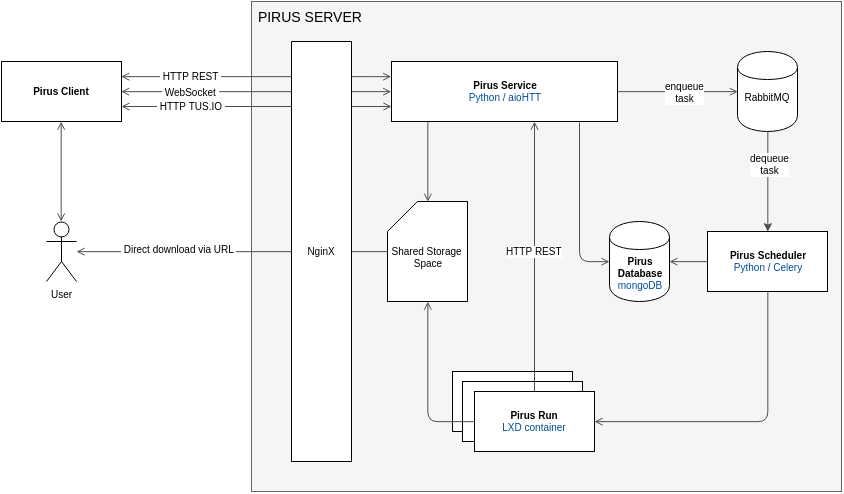

The diagram above was exported from draw.io. Its source (the exported page's mxGraphModel, read from the mxfile embedded in the PNG):
<mxGraphModel dx="1592" dy="684" grid="1" gridSize="10" guides="1" tooltips="1" connect="1" arrows="1" fold="1" page="0" pageScale="1.5" pageWidth="826" pageHeight="1169" background="#ffffff" math="0" shadow="0">
  <root>
    <mxCell id="0" style=";html=1;" />
    <mxCell id="1" style=";html=1;" parent="0" />
    <mxCell id="176" value="&lt;font style=&quot;font-size: 14px&quot;&gt;&amp;nbsp;PIRUS SERVER&lt;/font&gt;" style="whiteSpace=wrap;html=1;rounded=0;shadow=0;glass=0;comic=0;labelBackgroundColor=none;strokeColor=#666666;fillColor=#f5f5f5;fontSize=10;fontColor=#000000;align=left;horizontal=1;verticalAlign=top;" vertex="1" parent="1">
      <mxGeometry x="180" y="120" width="590" height="490" as="geometry" />
    </mxCell>
    <mxCell id="169" value="" style="whiteSpace=wrap;html=1;rounded=0;shadow=0;glass=0;comic=0;labelBackgroundColor=none;strokeColor=#000000;fillColor=#ffffff;fontSize=10;fontColor=#000000;align=center;" vertex="1" parent="1">
      <mxGeometry x="381" y="490" width="120" height="60" as="geometry" />
    </mxCell>
    <mxCell id="175" style="edgeStyle=orthogonalEdgeStyle;rounded=1;html=1;exitX=1;exitY=0.25;entryX=0;entryY=0.25;startArrow=open;startFill=0;endArrow=open;endFill=0;jettySize=auto;orthogonalLoop=1;strokeColor=#4D4D4D;fontSize=10;fontColor=#000000;" edge="1" parent="1" source="158" target="162">
      <mxGeometry relative="1" as="geometry">
        <Array as="points">
          <mxPoint x="290" y="195" />
          <mxPoint x="290" y="195" />
        </Array>
      </mxGeometry>
    </mxCell>
    <mxCell id="177" value="&amp;nbsp;HTTP REST&amp;nbsp;" style="text;html=1;resizable=0;points=[];align=center;verticalAlign=middle;labelBackgroundColor=#ffffff;fontSize=10;fontColor=#000000;" vertex="1" connectable="0" parent="175">
      <mxGeometry x="0.019" y="1" relative="1" as="geometry">
        <mxPoint x="-68" as="offset" />
      </mxGeometry>
    </mxCell>
    <mxCell id="178" value="&amp;nbsp;HTTP TUS.IO&amp;nbsp;" style="edgeStyle=orthogonalEdgeStyle;rounded=1;html=1;exitX=1;exitY=0.75;entryX=0;entryY=0.75;startArrow=open;startFill=0;endArrow=open;endFill=0;jettySize=auto;orthogonalLoop=1;strokeColor=#4D4D4D;fontSize=10;fontColor=#000000;" edge="1" parent="1">
      <mxGeometry x="-0.4815" relative="1" as="geometry">
        <mxPoint x="50" y="225" as="sourcePoint" />
        <mxPoint x="320" y="225" as="targetPoint" />
        <mxPoint as="offset" />
      </mxGeometry>
    </mxCell>
    <mxCell id="180" style="edgeStyle=orthogonalEdgeStyle;rounded=1;html=1;exitX=1;exitY=0.5;entryX=0;entryY=0.5;startArrow=open;startFill=0;endArrow=open;endFill=0;jettySize=auto;orthogonalLoop=1;strokeColor=#4D4D4D;fontSize=10;fontColor=#000000;" edge="1" parent="1" source="158" target="162">
      <mxGeometry relative="1" as="geometry" />
    </mxCell>
    <mxCell id="181" value="&amp;nbsp;WebSocket&amp;nbsp;" style="text;html=1;resizable=0;points=[];align=center;verticalAlign=middle;labelBackgroundColor=#ffffff;fontSize=10;fontColor=#000000;" vertex="1" connectable="0" parent="180">
      <mxGeometry x="-0.0067" relative="1" as="geometry">
        <mxPoint x="-65" as="offset" />
      </mxGeometry>
    </mxCell>
    <mxCell id="158" value="&lt;b&gt;Pirus Client&lt;/b&gt;" style="whiteSpace=wrap;html=1;rounded=0;shadow=0;glass=0;comic=0;labelBackgroundColor=none;strokeColor=#000000;fillColor=#ffffff;fontSize=10;fontColor=#000000;align=center;" vertex="1" parent="1">
      <mxGeometry x="-70" y="180" width="120" height="60" as="geometry" />
    </mxCell>
    <mxCell id="171" style="edgeStyle=orthogonalEdgeStyle;rounded=1;html=1;entryX=0;entryY=0.5;startArrow=none;startFill=0;endArrow=open;endFill=0;jettySize=auto;orthogonalLoop=1;strokeColor=#4D4D4D;fontSize=10;fontColor=#000000;" edge="1" parent="1" source="162" target="165">
      <mxGeometry relative="1" as="geometry">
        <Array as="points" />
      </mxGeometry>
    </mxCell>
    <mxCell id="182" value="enqueue&lt;div&gt;task&lt;/div&gt;" style="text;html=1;resizable=0;points=[];align=center;verticalAlign=middle;labelBackgroundColor=#ffffff;fontSize=10;fontColor=#000000;" vertex="1" connectable="0" parent="171">
      <mxGeometry x="0.125" relative="1" as="geometry">
        <mxPoint as="offset" />
      </mxGeometry>
    </mxCell>
    <mxCell id="172" style="edgeStyle=orthogonalEdgeStyle;rounded=1;html=1;exitX=0.832;exitY=1.017;entryX=0;entryY=0.5;startArrow=none;startFill=0;endArrow=open;endFill=0;jettySize=auto;orthogonalLoop=1;strokeColor=#4D4D4D;fontSize=10;fontColor=#000000;exitPerimeter=0;" edge="1" parent="1" source="162" target="163">
      <mxGeometry relative="1" as="geometry">
        <Array as="points">
          <mxPoint x="508" y="380" />
        </Array>
      </mxGeometry>
    </mxCell>
    <mxCell id="162" value="&lt;b&gt;Pirus Service&lt;/b&gt;&lt;div&gt;&lt;font color=&quot;#004c99&quot;&gt;Python / aioHTT&lt;/font&gt;&lt;/div&gt;" style="whiteSpace=wrap;html=1;rounded=0;shadow=0;glass=0;comic=0;labelBackgroundColor=none;strokeColor=#000000;fillColor=#ffffff;fontSize=10;fontColor=#000000;align=center;" vertex="1" parent="1">
      <mxGeometry x="320" y="180" width="226" height="60" as="geometry" />
    </mxCell>
    <mxCell id="163" value="&lt;div&gt;&lt;br&gt;&lt;/div&gt;&lt;div&gt;&lt;br&gt;&lt;/div&gt;&lt;b&gt;Pirus&lt;/b&gt;&lt;div&gt;&lt;b&gt;Database&lt;/b&gt;&lt;/div&gt;&lt;div&gt;&lt;font color=&quot;#004c99&quot;&gt;mongoDB&lt;/font&gt;&lt;/div&gt;" style="shape=cylinder;whiteSpace=wrap;html=1;rounded=0;shadow=0;glass=0;comic=0;labelBackgroundColor=none;strokeColor=#000000;fillColor=#ffffff;fontSize=10;fontColor=#000000;align=center;" vertex="1" parent="1">
      <mxGeometry x="538" y="340" width="60" height="80" as="geometry" />
    </mxCell>
    <mxCell id="174" style="edgeStyle=orthogonalEdgeStyle;rounded=1;html=1;exitX=0.5;exitY=1;startArrow=none;startFill=0;endArrow=open;endFill=0;jettySize=auto;orthogonalLoop=1;strokeColor=#4D4D4D;fontSize=10;fontColor=#000000;entryX=1;entryY=0.5;" edge="1" parent="1" source="164" target="168">
      <mxGeometry relative="1" as="geometry">
        <Array as="points">
          <mxPoint x="696" y="540" />
        </Array>
      </mxGeometry>
    </mxCell>
    <mxCell id="186" style="edgeStyle=orthogonalEdgeStyle;rounded=1;html=1;exitX=0;exitY=0.5;entryX=1;entryY=0.5;startArrow=none;startFill=0;endArrow=open;endFill=0;jettySize=auto;orthogonalLoop=1;strokeColor=#4D4D4D;fontSize=10;fontColor=#000000;" edge="1" parent="1" source="164" target="163">
      <mxGeometry relative="1" as="geometry">
        <Array as="points" />
      </mxGeometry>
    </mxCell>
    <mxCell id="164" value="&lt;div&gt;&lt;b&gt;Pirus Scheduler&lt;/b&gt;&lt;/div&gt;&lt;font color=&quot;#004c99&quot;&gt;Python / Celery&lt;/font&gt;" style="whiteSpace=wrap;html=1;rounded=0;shadow=0;glass=0;comic=0;labelBackgroundColor=none;strokeColor=#000000;fillColor=#ffffff;fontSize=10;fontColor=#000000;align=center;" vertex="1" parent="1">
      <mxGeometry x="636" y="350" width="120" height="60" as="geometry" />
    </mxCell>
    <mxCell id="165" value="&lt;div&gt;&lt;br&gt;&lt;/div&gt;RabbitMQ" style="shape=cylinder;whiteSpace=wrap;html=1;rounded=0;shadow=0;glass=0;comic=0;labelBackgroundColor=none;strokeColor=#000000;fillColor=#ffffff;fontSize=10;fontColor=#000000;align=center;" vertex="1" parent="1">
      <mxGeometry x="666" y="170" width="60" height="80" as="geometry" />
    </mxCell>
    <mxCell id="167" value="" style="whiteSpace=wrap;html=1;rounded=0;shadow=0;glass=0;comic=0;labelBackgroundColor=none;strokeColor=#000000;fillColor=#ffffff;fontSize=10;fontColor=#000000;align=center;" vertex="1" parent="1">
      <mxGeometry x="391" y="500" width="120" height="60" as="geometry" />
    </mxCell>
    <mxCell id="173" style="edgeStyle=orthogonalEdgeStyle;rounded=1;html=1;exitX=0.5;exitY=0;startArrow=none;startFill=0;endArrow=open;endFill=0;jettySize=auto;orthogonalLoop=1;strokeColor=#4D4D4D;fontSize=10;fontColor=#000000;" edge="1" parent="1" source="168">
      <mxGeometry relative="1" as="geometry">
        <mxPoint x="463" y="240" as="targetPoint" />
        <Array as="points">
          <mxPoint x="463" y="240" />
        </Array>
      </mxGeometry>
    </mxCell>
    <mxCell id="185" value="HTTP REST" style="text;html=1;resizable=0;points=[];align=center;verticalAlign=middle;labelBackgroundColor=#ffffff;fontSize=10;fontColor=#000000;" vertex="1" connectable="0" parent="173">
      <mxGeometry x="-0.5667" relative="1" as="geometry">
        <mxPoint y="-82" as="offset" />
      </mxGeometry>
    </mxCell>
    <mxCell id="168" value="&lt;b&gt;Pirus Run&lt;/b&gt;&lt;div&gt;&lt;font color=&quot;#004c99&quot;&gt;LXD container&lt;/font&gt;&lt;/div&gt;" style="whiteSpace=wrap;html=1;rounded=0;shadow=0;glass=0;comic=0;labelBackgroundColor=none;strokeColor=#000000;fillColor=#ffffff;fontSize=10;fontColor=#000000;align=center;" vertex="1" parent="1">
      <mxGeometry x="403" y="510" width="120" height="60" as="geometry" />
    </mxCell>
    <mxCell id="170" value="" style="endArrow=classic;html=1;strokeColor=#4D4D4D;fontSize=10;fontColor=#000000;exitX=0.5;exitY=1;entryX=0.5;entryY=0;" edge="1" parent="1" source="165" target="164">
      <mxGeometry width="50" height="50" relative="1" as="geometry">
        <mxPoint x="-364" y="-140" as="sourcePoint" />
        <mxPoint x="-314" y="-190" as="targetPoint" />
      </mxGeometry>
    </mxCell>
    <mxCell id="183" value="dequeue&lt;div&gt;task&lt;/div&gt;" style="text;html=1;resizable=0;points=[];align=center;verticalAlign=middle;labelBackgroundColor=#ffffff;fontSize=10;fontColor=#000000;" vertex="1" connectable="0" parent="170">
      <mxGeometry x="-0.3556" y="2" relative="1" as="geometry">
        <mxPoint as="offset" />
      </mxGeometry>
    </mxCell>
    <mxCell id="189" style="edgeStyle=orthogonalEdgeStyle;rounded=1;html=1;exitX=0.5;exitY=1;entryX=0;entryY=0.5;startArrow=open;startFill=0;endArrow=none;endFill=0;jettySize=auto;orthogonalLoop=1;strokeColor=#4D4D4D;fontSize=10;fontColor=#000000;" edge="1" parent="1" source="188" target="168">
      <mxGeometry relative="1" as="geometry" />
    </mxCell>
    <mxCell id="190" style="edgeStyle=orthogonalEdgeStyle;rounded=1;html=1;exitX=0.5;exitY=0;startArrow=open;startFill=0;endArrow=none;endFill=0;jettySize=auto;orthogonalLoop=1;strokeColor=#4D4D4D;fontSize=10;fontColor=#000000;entryX=0.159;entryY=1;entryPerimeter=0;" edge="1" parent="1" source="188" target="162">
      <mxGeometry relative="1" as="geometry">
        <Array as="points" />
      </mxGeometry>
    </mxCell>
    <mxCell id="188" value="&lt;div&gt;&lt;br&gt;&lt;/div&gt;Shared Storage&amp;nbsp;&lt;div style=&quot;text-align: center&quot;&gt;&lt;span style=&quot;line-height: 1.2&quot;&gt;Space&lt;/span&gt;&lt;br&gt;&lt;/div&gt;" style="shape=card;whiteSpace=wrap;html=1;rounded=0;shadow=0;glass=0;comic=0;labelBackgroundColor=none;strokeColor=#000000;fillColor=#ffffff;fontSize=10;fontColor=#000000;align=center;" vertex="1" parent="1">
      <mxGeometry x="316" y="320" width="80" height="100" as="geometry" />
    </mxCell>
    <mxCell id="194" style="edgeStyle=orthogonalEdgeStyle;rounded=1;html=1;entryX=0;entryY=0.5;startArrow=open;startFill=0;endArrow=none;endFill=0;jettySize=auto;orthogonalLoop=1;strokeColor=#4D4D4D;fontSize=10;fontColor=#000000;" edge="1" parent="1" source="193" target="188">
      <mxGeometry relative="1" as="geometry" />
    </mxCell>
    <mxCell id="195" value="&amp;nbsp;Direct download via URL&amp;nbsp;" style="text;html=1;resizable=0;points=[];align=center;verticalAlign=middle;labelBackgroundColor=#ffffff;fontSize=10;fontColor=#000000;" vertex="1" connectable="0" parent="194">
      <mxGeometry x="-0.0011" y="54" relative="1" as="geometry">
        <mxPoint x="-54" y="51" as="offset" />
      </mxGeometry>
    </mxCell>
    <mxCell id="197" style="edgeStyle=orthogonalEdgeStyle;rounded=1;html=1;entryX=0.5;entryY=1;startArrow=open;startFill=0;endArrow=open;endFill=0;jettySize=auto;orthogonalLoop=1;strokeColor=#4D4D4D;fontSize=10;fontColor=#000000;" edge="1" parent="1" source="193" target="158">
      <mxGeometry relative="1" as="geometry" />
    </mxCell>
    <mxCell id="193" value="User" style="shape=umlActor;verticalLabelPosition=bottom;labelBackgroundColor=#ffffff;verticalAlign=top;html=1;rounded=0;shadow=0;glass=0;comic=0;strokeColor=#000000;fillColor=#ffffff;fontSize=10;fontColor=#000000;align=center;" vertex="1" parent="1">
      <mxGeometry x="-25" y="340" width="30" height="60" as="geometry" />
    </mxCell>
    <mxCell id="192" value="NginX" style="whiteSpace=wrap;html=1;rounded=0;shadow=0;glass=0;comic=0;labelBackgroundColor=none;strokeColor=#000000;fillColor=#ffffff;fontSize=10;fontColor=#000000;align=center;direction=north;" vertex="1" parent="1">
      <mxGeometry x="220" y="160" width="60" height="420" as="geometry" />
    </mxCell>
  </root>
</mxGraphModel>